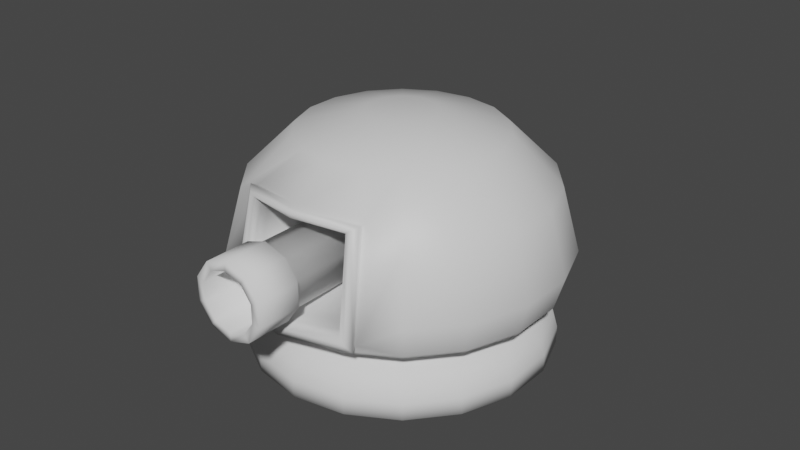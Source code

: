 # Source: turret_model.blend  (saved by Blender 2.93.21; exported with 4.5.12 LTS)
import bpy
from mathutils import Matrix  # noqa: F401  (used for matrix-valued properties, if any)

bpy.ops.wm.read_factory_settings(use_empty=True)
scene = bpy.context.scene
scene.name = 'Scene'

# ---- collections
col_collection = bpy.data.collections.new('Collection'); scene.collection.children.link(col_collection)

# ---- materials (node trees are filled in below, after node groups)
mat_material_001 = bpy.data.materials.new('Material.001')
mat_material_001.use_transparent_shadow = False
mat_material_002 = bpy.data.materials.new('Material.002')
mat_material_002.use_transparent_shadow = False
mat_material_003 = bpy.data.materials.new('Material.003')
mat_material_003.use_transparent_shadow = False

# ---- material node trees
mat_material_001.use_nodes = True; mat_material_001.node_tree.nodes.clear()
_N = mat_material_001.node_tree.nodes; _L = mat_material_001.node_tree.links
n0 = _N.new('ShaderNodeBsdfPrincipled'); n0.name = 'Principled BSDF'; n0.location = (10, 300)
n0.distribution = 'GGX'
n0.subsurface_method = 'BURLEY'
n0.inputs[3].default_value = 1.45
n0.inputs[27].default_value = (0.0, 0.0, 0.0, 1.0)
n0.inputs[28].default_value = 1.0
n1 = _N.new('ShaderNodeOutputMaterial'); n1.name = 'Material Output'; n1.location = (300, 300)
_L.new(n0.outputs[0], n1.inputs[0])
n1.is_active_output = True
mat_material_002.use_nodes = True; mat_material_002.node_tree.nodes.clear()
_N = mat_material_002.node_tree.nodes; _L = mat_material_002.node_tree.links
n0 = _N.new('ShaderNodeBsdfPrincipled'); n0.name = 'Principled BSDF'; n0.location = (10, 300)
n0.distribution = 'GGX'
n0.subsurface_method = 'BURLEY'
n0.inputs[3].default_value = 1.45
n0.inputs[27].default_value = (0.0, 0.0, 0.0, 1.0)
n0.inputs[28].default_value = 1.0
n1 = _N.new('ShaderNodeOutputMaterial'); n1.name = 'Material Output'; n1.location = (300, 300)
_L.new(n0.outputs[0], n1.inputs[0])
n1.is_active_output = True
mat_material_003.use_nodes = True; mat_material_003.node_tree.nodes.clear()
_N = mat_material_003.node_tree.nodes; _L = mat_material_003.node_tree.links
n0 = _N.new('ShaderNodeBsdfPrincipled'); n0.name = 'Principled BSDF'; n0.location = (10, 300)
n0.distribution = 'GGX'
n0.subsurface_method = 'BURLEY'
n0.inputs[3].default_value = 1.45
n0.inputs[27].default_value = (0.0, 0.0, 0.0, 1.0)
n0.inputs[28].default_value = 1.0
n1 = _N.new('ShaderNodeOutputMaterial'); n1.name = 'Material Output'; n1.location = (300, 300)
_L.new(n0.outputs[0], n1.inputs[0])
n1.is_active_output = True

# ---- world
world_world = bpy.data.worlds.new('World'); scene.world = world_world
world_world.use_nodes = True; world_world.node_tree.nodes.clear()
_N = world_world.node_tree.nodes; _L = world_world.node_tree.links
n0 = _N.new('ShaderNodeOutputWorld'); n0.name = 'World Output'; n0.location = (300, 300)
n1 = _N.new('ShaderNodeBackground'); n1.name = 'Background'; n1.location = (10, 300)
n1.inputs[0].default_value = (0.05088, 0.05088, 0.05088, 1.0)
_L.new(n1.outputs[0], n0.inputs[0])
n0.is_active_output = True
world_world.color = (0.05088, 0.05088, 0.05088)
world_world.use_sun_shadow = False
world_world.sun_shadow_jitter_overblur = 0.0

# ---- meshes
me_cylinder = bpy.data.meshes.new('Cylinder')
me_cylinder.from_pydata([(-1.341e-07, 0.2098, 1.0), (0.0, 1.0, 0.2218), (-6.706e-08, 0.6049, 0.8957), (-1.863e-08, 0.8941, 0.6109), (0.07175, 0.1971, 1.0), (0.342, 0.9397, 0.2218), (0.2069, 0.5684, 0.8957), (0.3058, 0.8402, 0.6109), (0.1349, 0.1607, 1.0), (0.6428, 0.766, 0.2218), (0.3888, 0.4634, 0.8957), (0.5747, 0.6849, 0.6109), (0.1817, 0.1049, 1.0), (0.866, 0.5, 0.2218), (0.5239, 0.3024, 0.8957), (0.7743, 0.4471, 0.6109), (0.2066, 0.03643, 1.0), (0.9848, 0.1736, 0.2218), (0.5957, 0.105, 0.8957), (0.8805, 0.1553, 0.6109), (0.2066, -0.03643, 1.0), (0.9848, -0.1736, 0.2218), (0.5957, -0.105, 0.8957), (0.8805, -0.1553, 0.6109), (0.1817, -0.1049, 1.0), (0.866, -0.5, 0.2218), (0.5239, -0.3024, 0.8957), (0.7743, -0.4471, 0.6109), (0.1349, -0.1607, 1.0), (0.6428, -0.766, 0.2218), (0.3888, -0.4634, 0.8957), (0.5747, -0.6849, 0.6109), (0.07175, -0.1971, 1.0), (0.342, -0.9397, 0.2218), (0.2069, -0.5684, 0.8957), (0.3058, -0.8402, 0.6109), (1.49e-08, -0.2098, 1.0), (-3.539e-08, -0.6049, 0.8957), (-0.07175, -0.1971, 1.0), (-0.2069, -0.5684, 0.8957), (-0.1349, -0.1607, 1.0), (-0.3888, -0.4634, 0.8957), (-0.1817, -0.1049, 1.0), (-0.866, -0.5, 0.2218), (-0.5239, -0.3024, 0.8957), (-0.7743, -0.4471, 0.6109), (-0.2066, -0.03643, 1.0), (-0.9848, -0.1736, 0.2218), (-0.5957, -0.105, 0.8957), (-0.8805, -0.1553, 0.6109), (-0.2066, 0.03643, 1.0), (-0.9848, 0.1736, 0.2218), (-0.5957, 0.105, 0.8957), (-0.8805, 0.1553, 0.6109), (-0.1817, 0.1049, 1.0), (-0.866, 0.5, 0.2218), (-0.5239, 0.3024, 0.8957), (-0.7743, 0.4471, 0.6109), (-0.1349, 0.1607, 1.0), (-0.6428, 0.766, 0.2218), (-0.3888, 0.4634, 0.8957), (-0.5747, 0.6849, 0.6109), (-0.07175, 0.1971, 1.0), (-0.342, 0.9397, 0.2218), (-0.2069, 0.5684, 0.8957), (-0.3058, 0.8402, 0.6109), (-0.2519, 0.692, 0.04619), (-0.2983, 0.8196, 0.004136), (-0.4733, 0.5641, 0.04619), (-0.5497, 0.6551, 0.004136), (-0.6377, 0.3682, 0.04619), (-0.7406, 0.4276, 0.004136), (-0.7252, 0.1279, 0.04619), (-0.8422, 0.1485, 0.004136), (-0.7252, -0.1279, 0.04619), (-0.8422, -0.1485, 0.004136), (-0.6377, -0.3682, 0.04619), (-0.7406, -0.4276, 0.004136), (-0.4733, -0.5641, 0.04619), (-0.5497, -0.6551, 0.004136), (-0.2519, -0.692, 0.04619), (-0.2925, -0.8036, 0.004136), (-6.814e-08, -0.7364, 0.04619), (-7.305e-08, -0.8722, 0.004136), (0.2519, -0.692, 0.04619), (0.2925, -0.8036, 0.004136), (0.4733, -0.5641, 0.04619), (0.5497, -0.6551, 0.004136), (0.6377, -0.3682, 0.04619), (0.7554, -0.4361, 0.004136), (0.7252, -0.1279, 0.04619), (0.859, -0.1515, 0.004136), (0.7252, 0.1279, 0.04619), (0.8422, 0.1485, 0.004136), (0.6377, 0.3682, 0.04619), (0.7406, 0.4276, 0.004136), (0.4733, 0.5641, 0.04619), (0.5497, 0.6551, 0.004136), (0.2519, 0.692, 0.04619), (0.2925, 0.8036, 0.004136), (3.298e-08, 0.7364, 0.04619), (7.699e-09, 0.8722, 0.004136), (2.574e-09, 0.9057, 0.004136), (-1.953e-09, 0.9459, 0.03406), (-7.567e-10, 0.9305, 0.0129), (0.3235, 0.8888, 0.03406), (0.3098, 0.851, 0.004136), (0.3183, 0.8744, 0.0129), (0.608, 0.7246, 0.03406), (0.5822, 0.6938, 0.004136), (0.5981, 0.7128, 0.0129), (0.8192, 0.4729, 0.03406), (0.7843, 0.4528, 0.004136), (0.8059, 0.4653, 0.0129), (0.9315, 0.1642, 0.03406), (0.8919, 0.1573, 0.004136), (0.9164, 0.1616, 0.0129), (0.9315, -0.1642, 0.03406), (0.8919, -0.1573, 0.004136), (0.9164, -0.1616, 0.0129), (0.8192, -0.4729, 0.03406), (0.7843, -0.4528, 0.004136), (0.8059, -0.4653, 0.0129), (0.608, -0.7246, 0.03406), (0.5822, -0.6938, 0.004136), (0.5981, -0.7128, 0.0129), (0.3235, -0.8888, 0.03406), (0.3098, -0.851, 0.004136), (0.3183, -0.8744, 0.0129), (-8.464e-08, -0.9459, 0.03406), (-7.878e-08, -0.9057, 0.004136), (-8.274e-08, -0.9305, 0.0129), (-0.3235, -0.8888, 0.03406), (-0.3098, -0.851, 0.004136), (-0.3183, -0.8744, 0.0129), (-0.608, -0.7246, 0.03406), (-0.5822, -0.6938, 0.004136), (-0.5981, -0.7128, 0.0129), (-0.8192, -0.4729, 0.03406), (-0.7843, -0.4528, 0.004136), (-0.8059, -0.4653, 0.0129), (-0.9315, -0.1642, 0.03406), (-0.8919, -0.1573, 0.004136), (-0.9164, -0.1616, 0.0129), (-0.9315, 0.1642, 0.03406), (-0.8919, 0.1573, 0.004136), (-0.9164, 0.1616, 0.0129), (-0.8192, 0.4729, 0.03406), (-0.7843, 0.4528, 0.004136), (-0.8059, 0.4653, 0.0129), (-0.608, 0.7246, 0.03406), (-0.5822, 0.6938, 0.004136), (-0.5981, 0.7128, 0.0129), (-0.3235, 0.8888, 0.03406), (-0.3098, 0.851, 0.004136), (-0.3183, 0.8744, 0.0129), (0.0952, -0.2788, 0.2454), (0.0952, -0.2205, 0.5217), (-0.09325, -0.2456, 0.2454), (-0.0733, -0.1908, 0.5217), (-0.259, -0.1499, 0.2454), (-0.2215, -0.1053, 0.5217), (0.0131, -0.9008, 0.1766), (0.0917, -0.9554, 0.08981), (0.09122, -0.8235, 0.7045), (0.01332, -0.8002, 0.6468), (-0.3078, -0.8443, 0.1766), (-0.3292, -0.9045, 0.07467), (-0.2792, -0.7672, 0.7285), (-0.273, -0.7485, 0.6466), (-0.6843, -0.6729, 0.08981), (-0.59, -0.6813, 0.1766), (-0.5255, -0.6041, 0.6468), (-0.5992, -0.5722, 0.7045), (0.02238, -0.8776, 0.676), (0.01651, -0.838, 0.6601), (0.01628, -0.9441, 0.1638), (0.02233, -0.9902, 0.1473), (0.05247, -0.8866, 0.6983), (0.0527, -1.011, 0.1138), (0.08961, -0.8617, 0.7143), (0.09923, -1.002, 0.07226), (-0.3469, -0.9532, 0.1058), (-0.345, -0.9481, 0.05628), (-0.3386, -0.9299, 0.1452), (-0.3224, -0.8845, 0.1638), (-0.296, -0.808, 0.7287), (-0.3016, -0.8287, 0.711), (-0.2992, -0.8215, 0.6793), (-0.2856, -0.7834, 0.6598), (-0.61, -0.6455, 0.6983), (-0.6299, -0.5974, 0.7209), (-0.7197, -0.7037, 0.07226), (-0.6903, -0.7408, 0.1138), (-0.5815, -0.6578, 0.676), (-0.6539, -0.744, 0.1473), (-0.5521, -0.631, 0.6601), (-0.6201, -0.7125, 0.1638)], [], [(103, 1, 5, 105), (93, 95, 112, 115), (91, 93, 115, 118), (89, 91, 118, 121), (87, 89, 121, 124), (85, 87, 124, 127), (83, 85, 127, 130), (81, 83, 130, 133), (79, 81, 133, 136), (77, 79, 136, 139), (75, 77, 139, 142), (73, 75, 142, 145), (71, 73, 145, 148), (69, 71, 148, 151), (151, 154, 67, 69), (101, 67, 154, 102), (144, 51, 55, 147), (95, 97, 109, 112), (153, 63, 1, 103), (5, 1, 3, 7), (7, 3, 2, 6), (6, 2, 0, 4), (9, 5, 7, 11), (11, 7, 6, 10), (10, 6, 4, 8), (13, 9, 11, 15), (15, 11, 10, 14), (14, 10, 8, 12), (17, 13, 15, 19), (19, 15, 14, 18), (18, 14, 12, 16), (21, 17, 19, 23), (23, 19, 18, 22), (22, 18, 16, 20), (25, 21, 23, 27), (27, 23, 22, 26), (26, 22, 20, 24), (29, 25, 27, 31), (31, 27, 26, 30), (30, 26, 24, 28), (33, 29, 31, 35), (35, 31, 30, 34), (34, 30, 28, 32), (129, 163, 167, 132), (168, 164, 37, 39), (37, 34, 32, 36), (172, 171, 160, 161), (165, 169, 159, 157), (39, 37, 36, 38), (171, 166, 158, 160), (169, 172, 161, 159), (41, 39, 38, 40), (135, 170, 43, 138), (44, 41, 40, 42), (47, 43, 45, 49), (49, 45, 44, 48), (48, 44, 42, 46), (51, 47, 49, 53), (53, 49, 48, 52), (52, 48, 46, 50), (55, 51, 53, 57), (57, 53, 52, 56), (56, 52, 50, 54), (59, 55, 57, 61), (61, 57, 56, 60), (60, 56, 54, 58), (63, 59, 61, 65), (65, 61, 60, 64), (64, 60, 58, 62), (1, 63, 65, 3), (3, 65, 64, 2), (2, 64, 62, 0), (4, 0, 62, 58, 54, 50, 46, 42, 40, 38, 36, 32, 28, 24, 20, 16, 12, 8), (117, 21, 25, 120), (173, 168, 39, 41), (111, 13, 17, 114), (166, 162, 156, 158), (141, 47, 51, 144), (105, 5, 9, 108), (120, 25, 29, 123), (45, 173, 41, 44), (114, 17, 21, 117), (126, 33, 163, 129), (150, 59, 63, 153), (108, 9, 13, 111), (123, 29, 33, 126), (138, 43, 47, 141), (67, 101, 100, 66), (147, 55, 59, 150), (69, 67, 66, 68), (71, 69, 68, 70), (73, 71, 70, 72), (75, 73, 72, 74), (77, 75, 74, 76), (79, 77, 76, 78), (81, 79, 78, 80), (83, 81, 80, 82), (85, 83, 82, 84), (87, 85, 84, 86), (89, 87, 86, 88), (91, 89, 88, 90), (93, 91, 90, 92), (95, 93, 92, 94), (97, 95, 94, 96), (99, 97, 96, 98), (101, 99, 98, 100), (97, 99, 106, 109), (103, 105, 107, 104), (104, 107, 106, 102), (105, 108, 110, 107), (107, 110, 109, 106), (108, 111, 113, 110), (110, 113, 112, 109), (111, 114, 116, 113), (113, 116, 115, 112), (114, 117, 119, 116), (116, 119, 118, 115), (117, 120, 122, 119), (119, 122, 121, 118), (120, 123, 125, 122), (122, 125, 124, 121), (123, 126, 128, 125), (125, 128, 127, 124), (126, 129, 131, 128), (128, 131, 130, 127), (129, 132, 134, 131), (131, 134, 133, 130), (132, 135, 137, 134), (134, 137, 136, 133), (135, 138, 140, 137), (137, 140, 139, 136), (138, 141, 143, 140), (140, 143, 142, 139), (141, 144, 146, 143), (143, 146, 145, 142), (144, 147, 149, 146), (146, 149, 148, 145), (147, 150, 152, 149), (149, 152, 151, 148), (150, 153, 155, 152), (152, 155, 154, 151), (153, 103, 104, 155), (155, 104, 102, 154), (99, 101, 102, 106), (43, 170, 173, 45), (164, 35, 34, 37), (132, 167, 170, 135), (163, 33, 35, 164), (156, 157, 159, 161, 160, 158), (169, 165, 175, 189), (171, 172, 196, 197), (162, 166, 185, 176), (163, 164, 180, 181), (173, 170, 192, 191), (165, 162, 176, 175), (167, 163, 181, 183), (168, 173, 191, 186), (172, 169, 189, 196), (170, 167, 183, 192), (164, 168, 186, 180), (166, 171, 197, 185), (162, 165, 157, 156), (175, 176, 177, 174), (174, 177, 179, 178), (178, 179, 181, 180), (183, 181, 179, 182), (182, 179, 177, 184), (184, 177, 176, 185), (180, 186, 187, 178), (178, 187, 188, 174), (174, 188, 189, 175), (191, 192, 193, 190), (190, 193, 195, 194), (194, 195, 197, 196), (192, 183, 182, 193), (193, 182, 184, 195), (195, 184, 185, 197), (186, 191, 190, 187), (187, 190, 194, 188), (188, 194, 196, 189)])
me_cylinder.polygons.foreach_set('use_smooth', [True] * 180)
me_cylinder.polygons.foreach_set('material_index', [0, 0, 0, 0, 0, 0, 0, 0, 0, 0, 0, 0, 0, 0, 0, 0, 0, 0, 0, 0, 0, 0, 0, 0, 0, 0, 0, 0, 0, 0, 0, 0, 0, 0, 0, 0, 0, 0, 0, 0, 0, 0, 0, 0, 0, 0, 2, 2, 0, 2, 2, 0, 0, 0, 0, 0, 0, 0, 0, 0, 0, 0, 0, 0, 0, 0, 0, 0, 0, 0, 0, 0, 0, 0, 0, 0, 2, 0, 0, 0, 0, 0, 0, 0, 0, 0, 0, 0, 0, 0, 0, 0, 0, 0, 0, 0, 0, 0, 0, 0, 0, 0, 0, 0, 0, 0, 0, 0, 0, 0, 0, 0, 0, 0, 0, 0, 0, 0, 0, 0, 0, 0, 0, 0, 0, 0, 0, 0, 0, 0, 0, 0, 0, 0, 0, 0, 0, 0, 0, 0, 0, 0, 0, 0, 0, 0, 0, 0, 2, 2, 2, 2, 2, 2, 2, 2, 2, 2, 2, 2, 2, 2, 2, 2, 2, 2, 2, 2, 2, 2, 2, 2, 2, 2, 2, 2, 2, 2, 2, 2])
_uv = me_cylinder.uv_layers.new(name='UVMap')
_uv.uv.foreach_set('vector', [1.0, 0.515, 1.0, 0.6093, 0.9444, 0.6093, 0.9444, 0.515, 0.7802, 0.5, 0.8309, 0.5, 0.8324, 0.5, 0.7787, 0.5, 0.7241, 0.5, 0.7753, 0.5, 0.7768, 0.5, 0.7232, 0.5, 0.6686, 0.5, 0.7203, 0.5, 0.7213, 0.5, 0.6676, 0.5, 0.6135, 0.5, 0.6647, 0.5, 0.6657, 0.5, 0.612, 0.5, 0.558, 0.5, 0.6087, 0.5, 0.6102, 0.5, 0.5565, 0.5, 0.5019, 0.5, 0.5531, 0.5, 0.5546, 0.5, 0.5009, 0.5, 0.4469, 0.5, 0.4981, 0.5, 0.4991, 0.5, 0.4454, 0.5, 0.3913, 0.5, 0.442, 0.5, 0.4435, 0.5, 0.3898, 0.5, 0.3358, 0.5, 0.3865, 0.5, 0.388, 0.5, 0.3343, 0.5, 0.2802, 0.5, 0.3309, 0.5, 0.3324, 0.5, 0.2787, 0.5, 0.2247, 0.5, 0.2753, 0.5, 0.2768, 0.5, 0.2232, 0.5, 0.1691, 0.5, 0.2198, 0.5, 0.2213, 0.5, 0.1676, 0.5, 0.1135, 0.5, 0.1642, 0.5, 0.1657, 0.5, 0.112, 0.5, 0.1102, 0.5, 0.05649, 0.5, 0.05748, 0.5, 0.1087, 0.5, 0.001927, 0.5, 0.05363, 0.5, 0.05462, 0.5, 0.0009359, 0.5, 0.2222, 0.515, 0.2222, 0.6093, 0.1667, 0.6093, 0.1667, 0.515, 0.8358, 0.5, 0.8865, 0.5, 0.888, 0.5, 0.8343, 0.5, 0.05556, 0.515, 0.05556, 0.6093, -1.863e-07, 0.6093, -1.863e-07, 0.515, 0.9444, 0.6093, 1.0, 0.6093, 0.9971, 0.8046, 0.9474, 0.8046, 0.9474, 0.8046, 0.9971, 0.8046, 0.989, 1.0, 0.9554, 1.0, 0.2997, 0.3864, 0.25, 0.3952, 0.25, 0.3004, 0.2672, 0.2973, 0.8889, 0.6093, 0.9444, 0.6093, 0.9415, 0.8046, 0.8918, 0.8046, 0.8918, 0.8046, 0.9415, 0.8046, 0.9335, 1.0, 0.8999, 1.0, 0.3433, 0.3612, 0.2997, 0.3864, 0.2672, 0.2973, 0.2824, 0.2886, 0.8333, 0.6093, 0.8889, 0.6093, 0.8859, 0.8046, 0.8363, 0.8046, 0.8363, 0.8046, 0.8859, 0.8046, 0.8779, 1.0, 0.8443, 1.0, 0.3757, 0.3226, 0.3433, 0.3612, 0.2824, 0.2886, 0.2936, 0.2752, 0.7778, 0.6093, 0.8333, 0.6093, 0.8304, 0.8046, 0.7807, 0.8046, 0.7807, 0.8046, 0.8304, 0.8046, 0.8224, 1.0, 0.7888, 1.0, 0.393, 0.2752, 0.3757, 0.3226, 0.2936, 0.2752, 0.2996, 0.2587, 0.7222, 0.6093, 0.7778, 0.6093, 0.7748, 0.8046, 0.7252, 0.8046, 0.7252, 0.8046, 0.7748, 0.8046, 0.7668, 1.0, 0.7332, 1.0, 0.393, 0.2248, 0.393, 0.2752, 0.2996, 0.2587, 0.2996, 0.2413, 0.6667, 0.6093, 0.7222, 0.6093, 0.7193, 0.8046, 0.6696, 0.8046, 0.6696, 0.8046, 0.7193, 0.8046, 0.7112, 1.0, 0.6776, 1.0, 0.3757, 0.1774, 0.393, 0.2248, 0.2996, 0.2413, 0.2936, 0.2248, 0.6111, 0.6093, 0.6667, 0.6093, 0.6637, 0.8046, 0.6141, 0.8046, 0.6141, 0.8046, 0.6637, 0.8046, 0.6557, 1.0, 0.6221, 1.0, 0.3433, 0.1388, 0.3757, 0.1774, 0.2936, 0.2248, 0.2824, 0.2114, 0.5556, 0.6093, 0.6111, 0.6093, 0.6082, 0.8046, 0.5585, 0.8046, 0.5585, 0.8046, 0.6082, 0.8046, 0.6001, 1.0, 0.5665, 1.0, 0.2997, 0.1136, 0.3433, 0.1388, 0.2824, 0.2114, 0.2672, 0.2027, 0.5, 0.515, 0.5145, 0.5477, 0.4444, 0.5441, 0.4444, 0.515, 0.4495, 0.8571, 0.5095, 0.8528, 0.489, 1.0, 0.4554, 1.0, 0.25, 0.1048, 0.2997, 0.1136, 0.2672, 0.2027, 0.25, 0.1996, 0.3859, 0.8046, 0.3889, 0.6093, 0.3889, 0.6093, 0.3859, 0.8046, 0.4971, 0.8046, 0.4474, 0.8046, 0.4474, 0.8046, 0.4971, 0.8046, 0.2003, 0.1136, 0.25, 0.1048, 0.25, 0.1996, 0.2328, 0.2027, 0.3889, 0.6093, 0.4444, 0.6093, 0.4444, 0.6093, 0.3889, 0.6093, 0.4415, 0.8046, 0.3918, 0.8046, 0.3918, 0.8046, 0.4415, 0.8046, 0.1567, 0.1388, 0.2003, 0.1136, 0.2328, 0.2027, 0.2176, 0.2114, 0.3889, 0.515, 0.3736, 0.5518, 0.3333, 0.6093, 0.3333, 0.515, 0.1243, 0.1774, 0.1567, 0.1388, 0.2176, 0.2114, 0.2064, 0.2248, 0.2778, 0.6093, 0.3333, 0.6093, 0.3304, 0.8046, 0.2807, 0.8046, 0.2807, 0.8046, 0.3304, 0.8046, 0.3224, 1.0, 0.2888, 1.0, 0.107, 0.2248, 0.1243, 0.1774, 0.2064, 0.2248, 0.2004, 0.2413, 0.2222, 0.6093, 0.2778, 0.6093, 0.2748, 0.8046, 0.2252, 0.8046, 0.2252, 0.8046, 0.2748, 0.8046, 0.2668, 1.0, 0.2332, 1.0, 0.107, 0.2752, 0.107, 0.2248, 0.2004, 0.2413, 0.2004, 0.2587, 0.1667, 0.6093, 0.2222, 0.6093, 0.2193, 0.8046, 0.1696, 0.8046, 0.1696, 0.8046, 0.2193, 0.8046, 0.2112, 1.0, 0.1776, 1.0, 0.1243, 0.3226, 0.107, 0.2752, 0.2004, 0.2587, 0.2064, 0.2752, 0.1111, 0.6093, 0.1667, 0.6093, 0.1637, 0.8046, 0.1141, 0.8046, 0.1141, 0.8046, 0.1637, 0.8046, 0.1557, 1.0, 0.1221, 1.0, 0.1567, 0.3612, 0.1243, 0.3226, 0.2064, 0.2752, 0.2176, 0.2886, 0.05556, 0.6093, 0.1111, 0.6093, 0.1082, 0.8046, 0.0585, 0.8046, 0.0585, 0.8046, 0.1082, 0.8046, 0.1001, 1.0, 0.06653, 1.0, 0.2003, 0.3864, 0.1567, 0.3612, 0.2176, 0.2886, 0.2328, 0.2973, -1.863e-07, 0.6093, 0.05556, 0.6093, 0.05261, 0.8046, 0.002941, 0.8046, 0.002941, 0.8046, 0.05261, 0.8046, 0.04458, 1.0, 0.01097, 1.0, 0.25, 0.3952, 0.2003, 0.3864, 0.2328, 0.2973, 0.25, 0.3004, 0.2672, 0.2973, 0.25, 0.3004, 0.2328, 0.2973, 0.2176, 0.2886, 0.2064, 0.2752, 0.2004, 0.2587, 0.2004, 0.2413, 0.2064, 0.2248, 0.2176, 0.2114, 0.2328, 0.2027, 0.25, 0.1996, 0.2672, 0.2027, 0.2824, 0.2114, 0.2936, 0.2248, 0.2996, 0.2413, 0.2996, 0.2587, 0.2936, 0.2752, 0.2824, 0.2886, 0.7222, 0.515, 0.7222, 0.6093, 0.6667, 0.6093, 0.6667, 0.515, 0.3794, 0.8528, 0.4393, 0.8571, 0.4335, 1.0, 0.3999, 1.0, 0.8333, 0.515, 0.8333, 0.6093, 0.7778, 0.6093, 0.7778, 0.515, 0.4444, 0.6093, 0.5, 0.6093, 0.5, 0.6093, 0.4444, 0.6093, 0.2778, 0.515, 0.2778, 0.6093, 0.2222, 0.6093, 0.2222, 0.515, 0.9444, 0.515, 0.9444, 0.6093, 0.8889, 0.6093, 0.8889, 0.515, 0.6667, 0.515, 0.6667, 0.6093, 0.6111, 0.6093, 0.6111, 0.515, 0.3363, 0.8046, 0.3697, 0.8443, 0.3779, 1.0, 0.3443, 1.0, 0.7778, 0.515, 0.7778, 0.6093, 0.7222, 0.6093, 0.7222, 0.515, 0.5556, 0.515, 0.5556, 0.6093, 0.5153, 0.5518, 0.5, 0.515, 0.1111, 0.515, 0.1111, 0.6093, 0.05556, 0.6093, 0.05556, 0.515, 0.8889, 0.515, 0.8889, 0.6093, 0.8333, 0.6093, 0.8333, 0.515, 0.6111, 0.515, 0.6111, 0.6093, 0.5556, 0.6093, 0.5556, 0.515, 0.3333, 0.515, 0.3333, 0.6093, 0.2778, 0.6093, 0.2778, 0.515, 0.6708, 0.476, 0.7472, 0.4895, 0.75, 0.448, 0.6823, 0.436, 0.1667, 0.515, 0.1667, 0.6093, 0.1111, 0.6093, 0.1111, 0.515, 0.5989, 0.4357, 0.6654, 0.4741, 0.6823, 0.436, 0.6227, 0.4017, 0.5445, 0.3728, 0.5934, 0.4311, 0.6227, 0.4017, 0.5785, 0.349, 0.5149, 0.2951, 0.5409, 0.3666, 0.5785, 0.349, 0.555, 0.2844, 0.5136, 0.212, 0.5136, 0.288, 0.555, 0.2844, 0.555, 0.2156, 0.5409, 0.1334, 0.5149, 0.2049, 0.555, 0.2156, 0.5785, 0.151, 0.5934, 0.06894, 0.5445, 0.1272, 0.5785, 0.151, 0.6227, 0.09833, 0.6648, 0.0263, 0.5989, 0.06433, 0.6227, 0.09833, 0.6823, 0.06395, 0.7472, 0.0105, 0.6715, 0.02384, 0.6823, 0.06395, 0.75, 0.05201, 0.8285, 0.02384, 0.7528, 0.0105, 0.75, 0.05201, 0.8177, 0.06395, 0.9011, 0.06433, 0.8352, 0.0263, 0.8177, 0.06395, 0.8773, 0.09833, 0.956, 0.1278, 0.9066, 0.06894, 0.8773, 0.09833, 0.9215, 0.151, 0.9854, 0.2056, 0.9588, 0.1327, 0.9215, 0.151, 0.945, 0.2156, 0.9864, 0.288, 0.9864, 0.2112, 0.945, 0.2156, 0.945, 0.2844, 0.9591, 0.3666, 0.9851, 0.2951, 0.945, 0.2844, 0.9215, 0.349, 0.9066, 0.4311, 0.9555, 0.3728, 0.9215, 0.349, 0.8773, 0.4017, 0.8352, 0.4737, 0.9011, 0.4357, 0.8773, 0.4017, 0.8177, 0.436, 0.7528, 0.4895, 0.8285, 0.4762, 0.8177, 0.436, 0.75, 0.448, 0.8913, 0.5, 0.942, 0.5, 0.9435, 0.5, 0.8898, 0.5, 1.0, 0.515, 0.9444, 0.515, 0.9446, 0.5, 0.9998, 0.5, 0.9998, 0.5, 0.9446, 0.5, 0.9454, 0.5, 0.9991, 0.5, 0.9444, 0.515, 0.8889, 0.515, 0.8891, 0.5, 0.9442, 0.5, 0.9442, 0.5, 0.8891, 0.5, 0.8898, 0.5, 0.9435, 0.5, 0.8889, 0.515, 0.8333, 0.515, 0.8335, 0.5, 0.8887, 0.5, 0.8887, 0.5, 0.8335, 0.5, 0.8343, 0.5, 0.888, 0.5, 0.8333, 0.515, 0.7778, 0.515, 0.778, 0.5, 0.8331, 0.5, 0.8331, 0.5, 0.778, 0.5, 0.7787, 0.5, 0.8324, 0.5, 0.7778, 0.515, 0.7222, 0.515, 0.7224, 0.5, 0.7776, 0.5, 0.7776, 0.5, 0.7224, 0.5, 0.7232, 0.5, 0.7768, 0.5, 0.7222, 0.515, 0.6667, 0.515, 0.6669, 0.5, 0.722, 0.5, 0.722, 0.5, 0.6669, 0.5, 0.6676, 0.5, 0.7213, 0.5, 0.6667, 0.515, 0.6111, 0.515, 0.6113, 0.5, 0.6665, 0.5, 0.6665, 0.5, 0.6113, 0.5, 0.612, 0.5, 0.6657, 0.5, 0.6111, 0.515, 0.5556, 0.515, 0.5558, 0.5, 0.6109, 0.5, 0.6109, 0.5, 0.5558, 0.5, 0.5565, 0.5, 0.6102, 0.5, 0.5556, 0.515, 0.5, 0.515, 0.5002, 0.5, 0.5554, 0.5, 0.5554, 0.5, 0.5002, 0.5, 0.5009, 0.5, 0.5546, 0.5, 0.5, 0.515, 0.4444, 0.515, 0.4446, 0.5, 0.4998, 0.5, 0.4998, 0.5, 0.4446, 0.5, 0.4454, 0.5, 0.4991, 0.5, 0.4444, 0.515, 0.3889, 0.515, 0.3891, 0.5, 0.4442, 0.5, 0.4442, 0.5, 0.3891, 0.5, 0.3898, 0.5, 0.4435, 0.5, 0.3889, 0.515, 0.3333, 0.515, 0.3335, 0.5, 0.3887, 0.5, 0.3887, 0.5, 0.3335, 0.5, 0.3343, 0.5, 0.388, 0.5, 0.3333, 0.515, 0.2778, 0.515, 0.278, 0.5, 0.3331, 0.5, 0.3331, 0.5, 0.278, 0.5, 0.2787, 0.5, 0.3324, 0.5, 0.2778, 0.515, 0.2222, 0.515, 0.2224, 0.5, 0.2776, 0.5, 0.2776, 0.5, 0.2224, 0.5, 0.2232, 0.5, 0.2768, 0.5, 0.2222, 0.515, 0.1667, 0.515, 0.1669, 0.5, 0.222, 0.5, 0.222, 0.5, 0.1669, 0.5, 0.1676, 0.5, 0.2213, 0.5, 0.1667, 0.515, 0.1111, 0.515, 0.1113, 0.5, 0.1665, 0.5, 0.1665, 0.5, 0.1113, 0.5, 0.112, 0.5, 0.1657, 0.5, 0.1111, 0.515, 0.05556, 0.515, 0.05575, 0.5, 0.1109, 0.5, 0.1109, 0.5, 0.05575, 0.5, 0.05649, 0.5, 0.1102, 0.5, 0.05556, 0.515, -1.863e-07, 0.515, 0.0001991, 0.5, 0.05536, 0.5, 0.05536, 0.5, 0.0001991, 0.5, 0.0009359, 0.5, 0.05462, 0.5, 0.9469, 0.5, 0.9981, 0.5, 0.9991, 0.5, 0.9454, 0.5, 0.3333, 0.6093, 0.3732, 0.5741, 0.3696, 0.8328, 0.3363, 0.8046, 0.5192, 0.8443, 0.5526, 0.8046, 0.5446, 1.0, 0.511, 1.0, 0.4444, 0.515, 0.4444, 0.5441, 0.3744, 0.5477, 0.3889, 0.515, 0.5157, 0.5741, 0.5556, 0.6093, 0.5526, 0.8046, 0.5193, 0.8328, 0.5, 0.6093, 0.4971, 0.8046, 0.4415, 0.8046, 0.3859, 0.8046, 0.3889, 0.6093, 0.4444, 0.6093, 0.4474, 0.8046, 0.4971, 0.8046, 0.4971, 0.8046, 0.4474, 0.8046, 0.3889, 0.6093, 0.3859, 0.8046, 0.3859, 0.8046, 0.3889, 0.6093, 0.5, 0.6093, 0.4444, 0.6093, 0.4444, 0.6093, 0.5, 0.6093, 0.5157, 0.5741, 0.5193, 0.8328, 0.5193, 0.8328, 0.5157, 0.5741, 0.3696, 0.8328, 0.3732, 0.5741, 0.3732, 0.5741, 0.3696, 0.8328, 0.5029, 0.8046, 0.5, 0.6093, 0.5, 0.6093, 0.5029, 0.8046, 0.4444, 0.5441, 0.5145, 0.5477, 0.5145, 0.5477, 0.4444, 0.5441, 0.4393, 0.8571, 0.3794, 0.8528, 0.3794, 0.8528, 0.4393, 0.8571, 0.3918, 0.8046, 0.4415, 0.8046, 0.4415, 0.8046, 0.3918, 0.8046, 0.3744, 0.5477, 0.4444, 0.5441, 0.4444, 0.5441, 0.3744, 0.5477, 0.5095, 0.8528, 0.4495, 0.8571, 0.4495, 0.8571, 0.5095, 0.8528, 0.4444, 0.6093, 0.3889, 0.6093, 0.3889, 0.6093, 0.4444, 0.6093, 0.5, 0.6093, 0.5029, 0.8046, 0.5029, 0.8046, 0.5, 0.6093, 0.5029, 0.8046, 0.5, 0.6093, 0.501, 0.6068, 0.503, 0.8077, 0.503, 0.8077, 0.501, 0.6068, 0.5079, 0.5847, 0.5117, 0.819, 0.5117, 0.819, 0.5079, 0.5847, 0.5157, 0.5741, 0.5193, 0.8328, 0.4444, 0.5441, 0.5145, 0.5477, 0.5079, 0.5847, 0.4444, 0.5743, 0.4444, 0.5743, 0.5079, 0.5847, 0.501, 0.6068, 0.4444, 0.6093, 0.4444, 0.6093, 0.501, 0.6068, 0.5, 0.6093, 0.4444, 0.6093, 0.5095, 0.8528, 0.4495, 0.8571, 0.4488, 0.8353, 0.5032, 0.8331, 0.5032, 0.8331, 0.4488, 0.8353, 0.4475, 0.8046, 0.499, 0.8046, 0.499, 0.8046, 0.4475, 0.8046, 0.4474, 0.8046, 0.4971, 0.8046, 0.3696, 0.8328, 0.3732, 0.5741, 0.381, 0.5847, 0.3771, 0.819, 0.3771, 0.819, 0.381, 0.5847, 0.3879, 0.6068, 0.3859, 0.8077, 0.3859, 0.8077, 0.3879, 0.6068, 0.3889, 0.6093, 0.3859, 0.8046, 0.3744, 0.5477, 0.4444, 0.5441, 0.4444, 0.5743, 0.381, 0.5847, 0.381, 0.5847, 0.4444, 0.5743, 0.4444, 0.6093, 0.3879, 0.6068, 0.3879, 0.6068, 0.4444, 0.6093, 0.4444, 0.6093, 0.3889, 0.6093, 0.4393, 0.8571, 0.3794, 0.8528, 0.3857, 0.8331, 0.4401, 0.8353, 0.4401, 0.8353, 0.3857, 0.8331, 0.3899, 0.8046, 0.4414, 0.8046, 0.4414, 0.8046, 0.3899, 0.8046, 0.3918, 0.8046, 0.4415, 0.8046])
me_cylinder.materials.append(mat_material_001)
me_cylinder.materials.append(mat_material_002)
me_cylinder.materials.append(mat_material_003)
me_cylinder.use_remesh_fix_poles = True
me_cylinder.use_remesh_preserve_attributes = False
me_cylinder.update()
me_cylinder_001 = bpy.data.meshes.new('Cylinder.001')
me_cylinder_001.from_pydata([(0.2419, 0.6647, -0.0704), (0.4547, 0.5418, -0.0704), (0.6126, 0.3537, -0.0704), (0.6966, 0.1228, -0.0704), (0.6966, -0.1228, -0.0704), (0.6126, -0.3537, -0.0704), (0.4547, -0.5418, -0.0704), (0.2419, -0.6647, -0.0704), (-6.648e-08, -0.7073, -0.0704), (-0.2419, -0.6647, -0.0704), (-0.4547, -0.5418, -0.0704), (-0.6126, -0.3537, -0.0704), (-0.6966, -0.1228, -0.0704), (-0.6966, 0.1228, -0.0704), (-0.6126, 0.3537, -0.0704), (-0.4547, 0.5418, -0.0704), (-0.2419, 0.6647, -0.0704), (3.065e-08, 0.7073, -0.0704), (-0.2519, 0.692, 0.04619), (-0.4733, 0.5641, 0.04619), (-0.6377, 0.3682, 0.04619), (-0.7252, 0.1279, 0.04619), (-0.7252, -0.1279, 0.04619), (-0.6377, -0.3682, 0.04619), (-0.4733, -0.5641, 0.04619), (-0.2519, -0.692, 0.04619), (-6.814e-08, -0.7364, 0.04619), (0.2519, -0.692, 0.04619), (0.4733, -0.5641, 0.04619), (0.6377, -0.3682, 0.04619), (0.7252, -0.1279, 0.04619), (0.7252, 0.1279, 0.04619), (0.6377, 0.3682, 0.04619), (0.4733, 0.5641, 0.04619), (0.2519, 0.692, 0.04619), (3.298e-08, 0.7364, 0.04619), (0.3122, -0.8579, -0.3876), (0.5868, -0.6994, -0.3876), (0.7906, -0.4565, -0.3876), (0.8991, -0.1585, -0.3876), (5.259e-08, 0.9129, -0.3876), (-0.3122, 0.8579, -0.3876), (-0.5868, 0.6994, -0.3876), (-0.7906, 0.4565, -0.3876), (0.8991, 0.1585, -0.3876), (0.7906, 0.4565, -0.3876), (0.5868, 0.6994, -0.3876), (0.3122, 0.8579, -0.3876), (-0.8991, 0.1585, -0.3876), (-0.8991, -0.1585, -0.3876), (-0.7906, -0.4565, -0.3876), (-0.5868, -0.6994, -0.3876), (-7.277e-08, -0.9129, -0.3876), (-0.3122, -0.8579, -0.3876), (0.2824, -0.7758, -0.1364), (0.3122, -0.8579, -0.2842), (0.3035, -0.8338, -0.1999), (0.5868, -0.6994, -0.2842), (0.5307, -0.6324, -0.1364), (0.5704, -0.6797, -0.1999), (0.7149, -0.4128, -0.1364), (0.7906, -0.4565, -0.2842), (0.7685, -0.4437, -0.1999), (0.8991, -0.1585, -0.2842), (0.813, -0.1434, -0.1364), (0.8739, -0.1541, -0.1999), (4.2e-08, 0.8255, -0.1364), (5.146e-08, 0.9129, -0.2842), (4.82e-08, 0.8873, -0.1999), (-0.3122, 0.8579, -0.2842), (-0.2824, 0.7758, -0.1364), (-0.3035, 0.8338, -0.1999), (-0.5307, 0.6324, -0.1364), (-0.5868, 0.6994, -0.2842), (-0.5704, 0.6797, -0.1999), (-0.7906, 0.4565, -0.2842), (-0.7149, 0.4128, -0.1364), (-0.7685, 0.4437, -0.1999), (0.813, 0.1434, -0.1364), (0.8991, 0.1585, -0.2842), (0.8739, 0.1541, -0.1999), (0.7906, 0.4565, -0.2842), (0.7149, 0.4128, -0.1364), (0.7685, 0.4437, -0.1999), (0.5307, 0.6324, -0.1364), (0.5868, 0.6994, -0.2842), (0.5704, 0.6797, -0.1999), (0.3122, 0.8579, -0.2842), (0.2824, 0.7758, -0.1364), (0.3035, 0.8338, -0.1999), (-0.813, 0.1434, -0.1364), (-0.8991, 0.1585, -0.2842), (-0.8739, 0.1541, -0.1999), (-0.8991, -0.1585, -0.2842), (-0.813, -0.1434, -0.1364), (-0.8739, -0.1541, -0.1999), (-0.7149, -0.4128, -0.1364), (-0.7906, -0.4565, -0.2842), (-0.7685, -0.4437, -0.1999), (-0.5868, -0.6994, -0.2842), (-0.5307, -0.6324, -0.1364), (-0.5704, -0.6797, -0.1999), (-7.136e-08, -0.8255, -0.1364), (-7.39e-08, -0.9129, -0.2842), (-7.357e-08, -0.8873, -0.1999), (-0.2824, -0.7758, -0.1364), (-0.3122, -0.8579, -0.2842), (-0.3035, -0.8338, -0.1999)], [], [(93, 91, 48, 49), (20, 19, 15, 14), (23, 22, 12, 11), (26, 25, 9, 8), (29, 28, 6, 5), (32, 31, 3, 2), (19, 18, 16, 15), (22, 21, 13, 12), (25, 24, 10, 9), (28, 27, 7, 6), (31, 30, 4, 3), (34, 33, 1, 0), (18, 35, 17, 16), (21, 20, 14, 13), (24, 23, 11, 10), (27, 26, 8, 7), (30, 29, 5, 4), (33, 32, 2, 1), (35, 34, 0, 17), (63, 61, 38, 39), (75, 73, 42, 43), (67, 87, 47, 40), (61, 57, 37, 38), (91, 75, 43, 48), (5, 6, 58, 60), (97, 93, 49, 50), (103, 106, 53, 52), (55, 103, 52, 36), (106, 99, 51, 53), (73, 69, 41, 42), (99, 97, 50, 51), (79, 63, 39, 44), (87, 85, 46, 47), (69, 67, 40, 41), (85, 81, 45, 46), (81, 79, 44, 45), (40, 47, 46, 45, 44, 39, 38, 37, 36, 52, 53, 51, 50, 49, 48, 43, 42, 41), (2, 3, 78, 82), (7, 8, 102, 54), (0, 1, 84, 88), (8, 9, 105, 102), (12, 13, 90, 94), (11, 12, 94, 96), (10, 11, 96, 100), (6, 7, 54, 58), (13, 14, 76, 90), (17, 0, 88, 66), (4, 5, 60, 64), (15, 16, 70, 72), (1, 2, 82, 84), (16, 17, 66, 70), (9, 10, 100, 105), (3, 4, 64, 78), (14, 15, 72, 76), (55, 57, 59, 56), (56, 59, 58, 54), (61, 63, 65, 62), (62, 65, 64, 60), (67, 69, 71, 68), (68, 71, 70, 66), (73, 75, 77, 74), (74, 77, 76, 72), (79, 81, 83, 80), (80, 83, 82, 78), (85, 87, 89, 86), (86, 89, 88, 84), (91, 93, 95, 92), (92, 95, 94, 90), (97, 99, 101, 98), (98, 101, 100, 96), (87, 67, 68, 89), (89, 68, 66, 88), (81, 85, 86, 83), (83, 86, 84, 82), (63, 79, 80, 65), (65, 80, 78, 64), (57, 61, 62, 59), (59, 62, 60, 58), (103, 55, 56, 104), (104, 56, 54, 102), (106, 103, 104, 107), (107, 104, 102, 105), (93, 97, 98, 95), (95, 98, 96, 94), (75, 91, 92, 77), (77, 92, 90, 76), (69, 73, 74, 71), (71, 74, 72, 70), (99, 106, 107, 101), (101, 107, 105, 100), (57, 55, 36, 37)])
me_cylinder_001.polygons.foreach_set('use_smooth', [True] * 91)
_uv = me_cylinder_001.uv_layers.new(name='UVMap')
_uv.uv.foreach_set('vector', [0.555, 0.2156, 0.555, 0.2844, 0.555, 0.2844, 0.555, 0.2156, 0.5785, 0.349, 0.6227, 0.4017, 0.6227, 0.4017, 0.5785, 0.349, 0.5785, 0.151, 0.555, 0.2156, 0.555, 0.2156, 0.5785, 0.151, 0.75, 0.05201, 0.6823, 0.06395, 0.6823, 0.06395, 0.75, 0.05201, 0.9215, 0.151, 0.8773, 0.09833, 0.8773, 0.09833, 0.9215, 0.151, 0.9215, 0.349, 0.945, 0.2844, 0.945, 0.2844, 0.9215, 0.349, 0.6227, 0.4017, 0.6823, 0.436, 0.6823, 0.436, 0.6227, 0.4017, 0.555, 0.2156, 0.555, 0.2844, 0.555, 0.2844, 0.555, 0.2156, 0.6823, 0.06395, 0.6227, 0.09833, 0.6227, 0.09833, 0.6823, 0.06395, 0.8773, 0.09833, 0.8177, 0.06395, 0.8177, 0.06395, 0.8773, 0.09833, 0.945, 0.2844, 0.945, 0.2156, 0.945, 0.2156, 0.945, 0.2844, 0.8177, 0.436, 0.8773, 0.4017, 0.8773, 0.4017, 0.8177, 0.436, 0.6823, 0.436, 0.75, 0.448, 0.75, 0.448, 0.6823, 0.436, 0.555, 0.2844, 0.5785, 0.349, 0.5785, 0.349, 0.555, 0.2844, 0.6227, 0.09833, 0.5785, 0.151, 0.5785, 0.151, 0.6227, 0.09833, 0.8177, 0.06395, 0.75, 0.05201, 0.75, 0.05201, 0.8177, 0.06395, 0.945, 0.2156, 0.9215, 0.151, 0.9215, 0.151, 0.945, 0.2156, 0.8773, 0.4017, 0.9215, 0.349, 0.9215, 0.349, 0.8773, 0.4017, 0.75, 0.448, 0.8177, 0.436, 0.8177, 0.436, 0.75, 0.448, 0.945, 0.2156, 0.9215, 0.151, 0.9215, 0.151, 0.945, 0.2156, 0.5785, 0.349, 0.6227, 0.4017, 0.6227, 0.4017, 0.5785, 0.349, 0.75, 0.448, 0.8177, 0.436, 0.8177, 0.436, 0.75, 0.448, 0.9215, 0.151, 0.8773, 0.09833, 0.8773, 0.09833, 0.9215, 0.151, 0.555, 0.2844, 0.5785, 0.349, 0.5785, 0.349, 0.555, 0.2844, 0.9215, 0.151, 0.8773, 0.09833, 0.8773, 0.09833, 0.9215, 0.151, 0.5785, 0.151, 0.555, 0.2156, 0.555, 0.2156, 0.5785, 0.151, 0.75, 0.05201, 0.6823, 0.06395, 0.6823, 0.06395, 0.75, 0.05201, 0.8177, 0.06395, 0.75, 0.05201, 0.75, 0.05201, 0.8177, 0.06395, 0.6823, 0.06395, 0.6227, 0.09833, 0.6227, 0.09833, 0.6823, 0.06395, 0.6227, 0.4017, 0.6823, 0.436, 0.6823, 0.436, 0.6227, 0.4017, 0.6227, 0.09833, 0.5785, 0.151, 0.5785, 0.151, 0.6227, 0.09833, 0.945, 0.2844, 0.945, 0.2156, 0.945, 0.2156, 0.945, 0.2844, 0.8177, 0.436, 0.8773, 0.4017, 0.8773, 0.4017, 0.8177, 0.436, 0.6823, 0.436, 0.75, 0.448, 0.75, 0.448, 0.6823, 0.436, 0.8773, 0.4017, 0.9215, 0.349, 0.9215, 0.349, 0.8773, 0.4017, 0.9215, 0.349, 0.945, 0.2844, 0.945, 0.2844, 0.9215, 0.349, 0.75, 0.448, 0.8177, 0.436, 0.8773, 0.4017, 0.9215, 0.349, 0.945, 0.2844, 0.945, 0.2156, 0.9215, 0.151, 0.8773, 0.09833, 0.8177, 0.06395, 0.75, 0.05201, 0.6823, 0.06395, 0.6227, 0.09833, 0.5785, 0.151, 0.555, 0.2156, 0.555, 0.2844, 0.5785, 0.349, 0.6227, 0.4017, 0.6823, 0.436, 0.9215, 0.349, 0.945, 0.2844, 0.945, 0.2844, 0.9215, 0.349, 0.8177, 0.06395, 0.75, 0.05201, 0.75, 0.05201, 0.8177, 0.06395, 0.8177, 0.436, 0.8773, 0.4017, 0.8773, 0.4017, 0.8177, 0.436, 0.75, 0.05201, 0.6823, 0.06395, 0.6823, 0.06395, 0.75, 0.05201, 0.555, 0.2156, 0.555, 0.2844, 0.555, 0.2844, 0.555, 0.2156, 0.5785, 0.151, 0.555, 0.2156, 0.555, 0.2156, 0.5785, 0.151, 0.6227, 0.09833, 0.5785, 0.151, 0.5785, 0.151, 0.6227, 0.09833, 0.8773, 0.09833, 0.8177, 0.06395, 0.8177, 0.06395, 0.8773, 0.09833, 0.555, 0.2844, 0.5785, 0.349, 0.5785, 0.349, 0.555, 0.2844, 0.75, 0.448, 0.8177, 0.436, 0.8177, 0.436, 0.75, 0.448, 0.945, 0.2156, 0.9215, 0.151, 0.9215, 0.151, 0.945, 0.2156, 0.6227, 0.4017, 0.6823, 0.436, 0.6823, 0.436, 0.6227, 0.4017, 0.8773, 0.4017, 0.9215, 0.349, 0.9215, 0.349, 0.8773, 0.4017, 0.6823, 0.436, 0.75, 0.448, 0.75, 0.448, 0.6823, 0.436, 0.6823, 0.06395, 0.6227, 0.09833, 0.6227, 0.09833, 0.6823, 0.06395, 0.945, 0.2844, 0.945, 0.2156, 0.945, 0.2156, 0.945, 0.2844, 0.5785, 0.349, 0.6227, 0.4017, 0.6227, 0.4017, 0.5785, 0.349, 0.8177, 0.06395, 0.8773, 0.09833, 0.8772, 0.09846, 0.8177, 0.06411, 0.8177, 0.06411, 0.8772, 0.09846, 0.8773, 0.09833, 0.8177, 0.06395, 0.9215, 0.151, 0.945, 0.2156, 0.9448, 0.2156, 0.9213, 0.1511, 0.9213, 0.1511, 0.9448, 0.2156, 0.945, 0.2156, 0.9215, 0.151, 0.75, 0.448, 0.6823, 0.436, 0.6823, 0.4359, 0.75, 0.4478, 0.75, 0.4478, 0.6823, 0.4359, 0.6823, 0.436, 0.75, 0.448, 0.6227, 0.4017, 0.5785, 0.349, 0.5787, 0.3489, 0.6228, 0.4015, 0.6228, 0.4015, 0.5787, 0.3489, 0.5785, 0.349, 0.6227, 0.4017, 0.945, 0.2844, 0.9215, 0.349, 0.9213, 0.3489, 0.9448, 0.2844, 0.9448, 0.2844, 0.9213, 0.3489, 0.9215, 0.349, 0.945, 0.2844, 0.8773, 0.4017, 0.8177, 0.436, 0.8177, 0.4359, 0.8772, 0.4015, 0.8772, 0.4015, 0.8177, 0.4359, 0.8177, 0.436, 0.8773, 0.4017, 0.555, 0.2844, 0.555, 0.2156, 0.5552, 0.2156, 0.5552, 0.2844, 0.5552, 0.2844, 0.5552, 0.2156, 0.555, 0.2156, 0.555, 0.2844, 0.5785, 0.151, 0.6227, 0.09833, 0.6228, 0.09846, 0.5787, 0.1511, 0.5787, 0.1511, 0.6228, 0.09846, 0.6227, 0.09833, 0.5785, 0.151, 0.8177, 0.436, 0.75, 0.448, 0.75, 0.4478, 0.8177, 0.4359, 0.8177, 0.4359, 0.75, 0.4478, 0.75, 0.448, 0.8177, 0.436, 0.9215, 0.349, 0.8773, 0.4017, 0.8772, 0.4015, 0.9213, 0.3489, 0.9213, 0.3489, 0.8772, 0.4015, 0.8773, 0.4017, 0.9215, 0.349, 0.945, 0.2156, 0.945, 0.2844, 0.9448, 0.2844, 0.9448, 0.2156, 0.9448, 0.2156, 0.9448, 0.2844, 0.945, 0.2844, 0.945, 0.2156, 0.8773, 0.09833, 0.9215, 0.151, 0.9213, 0.1511, 0.8772, 0.09846, 0.8772, 0.09846, 0.9213, 0.1511, 0.9215, 0.151, 0.8773, 0.09833, 0.75, 0.05201, 0.8177, 0.06395, 0.8177, 0.06411, 0.75, 0.05218, 0.75, 0.05218, 0.8177, 0.06411, 0.8177, 0.06395, 0.75, 0.05201, 0.6823, 0.06395, 0.75, 0.05201, 0.75, 0.05218, 0.6823, 0.06411, 0.6823, 0.06411, 0.75, 0.05218, 0.75, 0.05201, 0.6823, 0.06395, 0.555, 0.2156, 0.5785, 0.151, 0.5787, 0.1511, 0.5552, 0.2156, 0.5552, 0.2156, 0.5787, 0.1511, 0.5785, 0.151, 0.555, 0.2156, 0.5785, 0.349, 0.555, 0.2844, 0.5552, 0.2844, 0.5787, 0.3489, 0.5787, 0.3489, 0.5552, 0.2844, 0.555, 0.2844, 0.5785, 0.349, 0.6823, 0.436, 0.6227, 0.4017, 0.6228, 0.4015, 0.6823, 0.4359, 0.6823, 0.4359, 0.6228, 0.4015, 0.6227, 0.4017, 0.6823, 0.436, 0.6227, 0.09833, 0.6823, 0.06395, 0.6823, 0.06411, 0.6228, 0.09846, 0.6228, 0.09846, 0.6823, 0.06411, 0.6823, 0.06395, 0.6227, 0.09833, 0.8773, 0.09833, 0.8177, 0.06395, 0.8177, 0.06395, 0.8773, 0.09833])
me_cylinder_001.use_remesh_fix_poles = True
me_cylinder_001.use_remesh_preserve_attributes = False
me_cylinder_001.update()
me_cylinder_002 = bpy.data.meshes.new('Cylinder.002')
me_cylinder_002.from_pydata([(0.0, 1.0, -3.86), (0.0, 1.0, 1.0), (0.5878, 0.809, -3.86), (0.5878, 0.809, 1.0), (0.9511, 0.309, -3.86), (0.9511, 0.309, 1.0), (0.9511, -0.309, -3.86), (0.9511, -0.309, 1.0), (0.5878, -0.809, -3.86), (0.5878, -0.809, 1.0), (-8.742e-08, -1.0, -3.86), (-8.742e-08, -1.0, 1.0), (-0.5878, -0.809, -3.86), (-0.5878, -0.809, 1.0), (-0.9511, -0.309, -3.86), (-0.9511, -0.309, 1.0), (-0.9511, 0.309, -3.86), (-0.9511, 0.309, 1.0), (-0.5878, 0.809, -3.86), (-0.5878, 0.809, 1.0), (0.6934, 0.9544, 1.189), (7.071e-09, 1.18, 1.189), (1.122, 0.3646, 1.189), (1.122, -0.3646, 1.189), (0.6934, -0.9544, 1.189), (-9.606e-08, -1.18, 1.189), (-0.6934, -0.9544, 1.189), (-1.122, -0.3646, 1.189), (-1.122, 0.3646, 1.189), (-0.6934, 0.9544, 1.189), (0.6934, 0.9544, 3.091), (-4.837e-08, 1.18, 3.091), (1.122, 0.3646, 3.091), (1.122, -0.3646, 3.091), (0.6934, -0.9544, 3.091), (-1.515e-07, -1.18, 3.091), (-0.6934, -0.9544, 3.091), (-1.122, -0.3646, 3.091), (-1.122, 0.3646, 3.091), (-0.6934, 0.9544, 3.091), (0.5474, 0.7407, 3.103), (0.009249, 0.9156, 3.103), (0.88, 0.2829, 3.103), (0.88, -0.2829, 3.103), (0.5474, -0.7407, 3.103), (0.009249, -0.9156, 3.103), (-0.5289, -0.7407, 3.103), (-0.8615, -0.2829, 3.103), (-0.8615, 0.2829, 3.103), (-0.5289, 0.7407, 3.103), (0.5585, 0.756, -0.009994), (0.009249, 0.9344, -0.009994), (0.8979, 0.2888, -0.009994), (0.8979, -0.2888, -0.009994), (0.5585, -0.756, -0.009994), (0.009248, -0.9344, -0.009994), (-0.54, -0.756, -0.009994), (-0.8794, -0.2888, -0.009994), (-0.8794, 0.2888, -0.009994), (-0.54, 0.756, -0.009994)], [], [(0, 1, 3, 2), (2, 3, 5, 4), (4, 5, 7, 6), (6, 7, 9, 8), (8, 9, 11, 10), (10, 11, 13, 12), (12, 13, 15, 14), (14, 15, 17, 16), (15, 13, 26, 27), (16, 17, 19, 18), (18, 19, 1, 0), (0, 2, 4, 6, 8, 10, 12, 14, 16, 18), (28, 27, 37, 38), (13, 11, 25, 26), (11, 9, 24, 25), (9, 7, 23, 24), (3, 1, 21, 20), (7, 5, 22, 23), (5, 3, 20, 22), (1, 19, 29, 21), (19, 17, 28, 29), (17, 15, 27, 28), (35, 34, 44, 45), (25, 24, 34, 35), (22, 20, 30, 32), (29, 28, 38, 39), (26, 25, 35, 36), (23, 22, 32, 33), (21, 29, 39, 31), (27, 26, 36, 37), (24, 23, 33, 34), (20, 21, 31, 30), (42, 40, 50, 52), (32, 30, 40, 42), (39, 38, 48, 49), (36, 35, 45, 46), (33, 32, 42, 43), (31, 39, 49, 41), (37, 36, 46, 47), (34, 33, 43, 44), (30, 31, 41, 40), (38, 37, 47, 48), (50, 51, 59, 58, 57, 56, 55, 54, 53, 52), (49, 48, 58, 59), (46, 45, 55, 56), (43, 42, 52, 53), (41, 49, 59, 51), (47, 46, 56, 57), (44, 43, 53, 54), (40, 41, 51, 50), (48, 47, 57, 58), (45, 44, 54, 55)])
me_cylinder_002.polygons.foreach_set('use_smooth', [True] * 52)
_uv = me_cylinder_002.uv_layers.new(name='UVMap')
_uv.uv.foreach_set('vector', [1.0, 0.5, 1.0, 1.0, 0.9, 1.0, 0.9, 0.5, 0.9, 0.5, 0.9, 1.0, 0.8, 1.0, 0.8, 0.5, 0.8, 0.5, 0.8, 1.0, 0.7, 1.0, 0.7, 0.5, 0.7, 0.5, 0.7, 1.0, 0.6, 1.0, 0.6, 0.5, 0.6, 0.5, 0.6, 1.0, 0.5, 1.0, 0.5, 0.5, 0.5, 0.5, 0.5, 1.0, 0.4, 1.0, 0.4, 0.5, 0.4, 0.5, 0.4, 1.0, 0.3, 1.0, 0.3, 0.5, 0.3, 0.5, 0.3, 1.0, 0.2, 1.0, 0.2, 0.5, 0.3, 1.0, 0.4, 1.0, 0.4, 1.0, 0.3, 1.0, 0.2, 0.5, 0.2, 1.0, 0.1, 1.0, 0.1, 0.5, 0.1, 0.5, 0.1, 1.0, -7.451e-08, 1.0, -7.451e-08, 0.5, 0.75, 0.49, 0.8911, 0.4442, 0.9783, 0.3242, 0.9783, 0.1758, 0.8911, 0.05584, 0.75, 0.01, 0.6089, 0.05584, 0.5217, 0.1758, 0.5217, 0.3242, 0.6089, 0.4442, 0.2, 1.0, 0.3, 1.0, 0.3, 1.0, 0.2, 1.0, 0.4, 1.0, 0.5, 1.0, 0.5, 1.0, 0.4, 1.0, 0.5, 1.0, 0.6, 1.0, 0.6, 1.0, 0.5, 1.0, 0.6, 1.0, 0.7, 1.0, 0.7, 1.0, 0.6, 1.0, 0.9, 1.0, 1.0, 1.0, 1.0, 1.0, 0.9, 1.0, 0.7, 1.0, 0.8, 1.0, 0.8, 1.0, 0.7, 1.0, 0.8, 1.0, 0.9, 1.0, 0.9, 1.0, 0.8, 1.0, -7.451e-08, 1.0, 0.1, 1.0, 0.1, 1.0, -7.451e-08, 1.0, 0.1, 1.0, 0.2, 1.0, 0.2, 1.0, 0.1, 1.0, 0.2, 1.0, 0.3, 1.0, 0.3, 1.0, 0.2, 1.0, 0.5, 1.0, 0.6, 1.0, 0.6, 1.0, 0.5, 1.0, 0.5, 1.0, 0.6, 1.0, 0.6, 1.0, 0.5, 1.0, 0.8, 1.0, 0.9, 1.0, 0.9, 1.0, 0.8, 1.0, 0.1, 1.0, 0.2, 1.0, 0.2, 1.0, 0.1, 1.0, 0.4, 1.0, 0.5, 1.0, 0.5, 1.0, 0.4, 1.0, 0.7, 1.0, 0.8, 1.0, 0.8, 1.0, 0.7, 1.0, -7.451e-08, 1.0, 0.1, 1.0, 0.1, 1.0, -7.451e-08, 1.0, 0.3, 1.0, 0.4, 1.0, 0.4, 1.0, 0.3, 1.0, 0.6, 1.0, 0.7, 1.0, 0.7, 1.0, 0.6, 1.0, 0.9, 1.0, 1.0, 1.0, 1.0, 1.0, 0.9, 1.0, 0.8, 1.0, 0.9, 1.0, 0.9, 1.0, 0.8, 1.0, 0.8, 1.0, 0.9, 1.0, 0.9, 1.0, 0.8, 1.0, 0.1, 1.0, 0.2, 1.0, 0.2, 1.0, 0.1, 1.0, 0.4, 1.0, 0.5, 1.0, 0.5, 1.0, 0.4, 1.0, 0.7, 1.0, 0.8, 1.0, 0.8, 1.0, 0.7, 1.0, -7.451e-08, 1.0, 0.1, 1.0, 0.1, 1.0, -7.451e-08, 1.0, 0.3, 1.0, 0.4, 1.0, 0.4, 1.0, 0.3, 1.0, 0.6, 1.0, 0.7, 1.0, 0.7, 1.0, 0.6, 1.0, 0.9, 1.0, 1.0, 1.0, 1.0, 1.0, 0.9, 1.0, 0.2, 1.0, 0.3, 1.0, 0.3, 1.0, 0.2, 1.0, 0.3911, 0.4442, 0.25, 0.49, 0.1089, 0.4442, 0.02175, 0.3242, 0.02175, 0.1758, 0.1089, 0.05584, 0.25, 0.01, 0.3911, 0.05584, 0.4783, 0.1758, 0.4783, 0.3242, 0.1, 1.0, 0.2, 1.0, 0.2, 1.0, 0.1, 1.0, 0.4, 1.0, 0.5, 1.0, 0.5, 1.0, 0.4, 1.0, 0.7, 1.0, 0.8, 1.0, 0.8, 1.0, 0.7, 1.0, -7.451e-08, 1.0, 0.1, 1.0, 0.1, 1.0, -7.451e-08, 1.0, 0.3, 1.0, 0.4, 1.0, 0.4, 1.0, 0.3, 1.0, 0.6, 1.0, 0.7, 1.0, 0.7, 1.0, 0.6, 1.0, 0.9, 1.0, 1.0, 1.0, 1.0, 1.0, 0.9, 1.0, 0.2, 1.0, 0.3, 1.0, 0.3, 1.0, 0.2, 1.0, 0.5, 1.0, 0.6, 1.0, 0.6, 1.0, 0.5, 1.0])
me_cylinder_002.use_remesh_fix_poles = True
me_cylinder_002.use_remesh_preserve_attributes = False
me_cylinder_002.update()

# ---- objects
ob_cylinder = bpy.data.objects.new('Cylinder', me_cylinder)
ob_cylinder_001 = bpy.data.objects.new('Cylinder.001', me_cylinder_001)
ob_cylinder_002 = bpy.data.objects.new('Cylinder.002', me_cylinder_002)

# ---- transforms, parenting, visibility, modifiers, constraints
ob_cylinder.location = (0.0, 0.0, 0.0)
ob_cylinder.rotation_euler = (0.0, -0.0, 6.63)
ob_cylinder_001.location = (0.0, 0.0, 0.0)
ob_cylinder_001.rotation_euler = (0.0, -0.0, 6.63)
ob_cylinder_002.location = (-0.005556, -0.8778, 0.3912)
ob_cylinder_002.rotation_euler = (1.571, -0.0, 0.0)
ob_cylinder_002.scale = (0.1904, 0.1904, 0.1423)

# ---- collection membership
col_collection.objects.link(ob_cylinder)
col_collection.objects.link(ob_cylinder_001)
col_collection.objects.link(ob_cylinder_002)

# ---- scene / render settings (as saved in the file)
scene.frame_start = 1; scene.frame_end = 250; scene.frame_set(1)
scene.render.engine = 'BLENDER_EEVEE_NEXT'
scene.cycles.use_denoising = False
scene.cycles.samples = 128
scene.cycles.sampling_pattern = 'TABULATED_SOBOL'
scene.cycles.use_adaptive_sampling = False
scene.cycles.use_light_tree = False
scene.view_settings.view_transform = 'Filmic'
bpy.context.view_layer.update()

# ---- added for rendering (the .blend has no active camera and no usable light): camera, sun
cam_auto = bpy.data.cameras.new('AutoCamera')
cam_auto.lens = 50.0
cam_auto.sensor_width = 36.0
cam_auto.clip_end = 1000.0
ob_auto_camera = bpy.data.objects.new('AutoCamera', cam_auto)
scene.collection.objects.link(ob_auto_camera)
ob_auto_camera.location = (3.59582, -4.33475, 3.18132)
ob_auto_camera.rotation_euler = (1.09748, -7.21219e-08, 0.694738)
scene.camera = ob_auto_camera
light_auto_sun = bpy.data.lights.new('AutoSun', 'SUN')
light_auto_sun.energy = 3.0
light_auto_sun.angle = 0.0523599
ob_auto_sun = bpy.data.objects.new('AutoSun', light_auto_sun)
scene.collection.objects.link(ob_auto_sun)
ob_auto_sun.rotation_euler = (0.872665, 0.174533, 0.523599)
bpy.context.view_layer.update()
